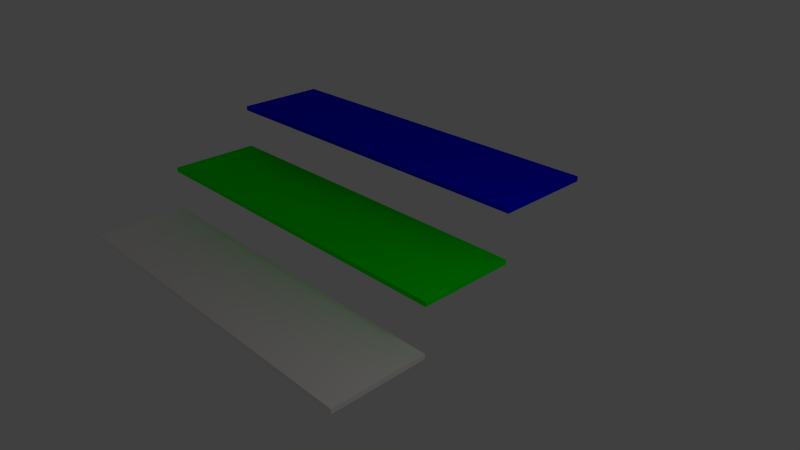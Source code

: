 # Source: untitled.blend  (saved by Blender 2.56.0; exported with 4.5.12 LTS)
import bpy
from mathutils import Matrix  # noqa: F401  (used for matrix-valued properties, if any)

bpy.ops.wm.read_factory_settings(use_empty=True)
scene = bpy.context.scene
scene.name = 'Scene'

# ---- collections
col_collection_1 = bpy.data.collections.new('Collection 1'); scene.collection.children.link(col_collection_1)

# ---- materials (node trees are filled in below, after node groups)
mat_rot = bpy.data.materials.new('Rot')
mat_rot.alpha_threshold = 0.0
mat_rot.use_transparent_shadow = False
mat_rot.diffuse_color = (1.0, 0.9448, 0.932, 1.0)
mat_rot.roughness = 0.5
mat_rot.line_color = (0.0, 0.0, 0.0, 1.0)
mat_grn = bpy.data.materials.new('Grn')
mat_grn.alpha_threshold = 0.0
mat_grn.use_transparent_shadow = False
mat_grn.diffuse_color = (0.0, 1.0, 0.0, 1.0)
mat_grn.roughness = 0.5
mat_grn.line_color = (0.0, 0.0, 0.0, 1.0)
mat_blau = bpy.data.materials.new('Blau')
mat_blau.alpha_threshold = 0.0
mat_blau.use_transparent_shadow = False
mat_blau.diffuse_color = (0.0, 0.0, 1.0, 1.0)
mat_blau.roughness = 0.5
mat_blau.line_color = (0.0, 0.0, 0.0, 1.0)

# ---- material node trees

# ---- world
world_world = bpy.data.worlds.new('World'); scene.world = world_world
world_world.color = (0.05088, 0.05088, 0.05088)
world_world.use_sun_shadow = False
world_world.sun_shadow_jitter_overblur = 0.0
world_world.cycles.sampling_method = 'MANUAL'
world_world.cycles.sample_map_resolution = 256

# ---- cameras
cam_camera = bpy.data.cameras.new('Camera')
cam_camera.clip_end = 100.0
cam_camera.lens = 35.0
cam_camera.ortho_scale = 7.314
cam_camera.dof.focus_distance = 0.0
cam_camera.dof.aperture_fstop = 128.0

# ---- lights
light_lamp = bpy.data.lights.new('Lamp', 'POINT')
light_lamp.transmission_factor = 0.0
light_lamp.cutoff_distance = 30.0
light_lamp.energy = 100.0
light_lamp.shadow_buffer_clip_start = 1.001
light_lamp.shadow_soft_size = 1.0
light_lamp.shadow_maximum_resolution = 0.006
light_lamp.use_absolute_resolution = True
light_lamp.cycles.use_multiple_importance_sampling = False

# ---- meshes
me_cube_003 = bpy.data.meshes.new('Cube.003')
me_cube_003.from_pydata([(-0.0001003, 1.0, 0.0), (-0.0001003, -1.0, 0.0), (-8.0, -1.0, 0.0), (-8.0, 1.0, 0.0), (-9.882e-05, 1.0, 0.1), (-0.0001031, -1.0, 0.1), (-8.0, -1.0, 0.1), (-8.0, 1.0, 0.1), (-8.0, 1.0, 7717.0), (-8.0, -1.0, 7717.0), (-0.0001031, -1.0, 7717.0), (-9.882e-05, 1.0, 7717.0), (-8.0, 1.0, 7717.0), (-8.0, -1.0, 7717.0), (-0.0001003, -1.0, 7717.0), (-0.0001003, 1.0, 7717.0), (-0.0001003, 3.0, 7718.0), (-0.0001003, 1.0, 7718.0), (-8.0, 1.0, 7718.0), (-8.0, 3.0, 7718.0), (-9.882e-05, 3.0, 7718.0), (-0.0001031, 1.0, 7718.0), (-8.0, 1.0, 7718.0), (-8.0, 3.0, 7718.0), (-8.0, 5.0, 7719.0), (-8.0, 3.0, 7719.0), (-0.0001031, 3.0, 7719.0), (-9.882e-05, 5.0, 7719.0), (-8.0, 5.0, 7719.0), (-8.0, 3.0, 7719.0), (-0.0001003, 3.0, 7719.0), (-0.0001003, 5.0, 7719.0)], [], [(0, 1, 2), (0, 2, 3), (4, 7, 6), (4, 6, 5), (0, 4, 5), (0, 5, 1), (1, 5, 6), (1, 6, 2), (2, 6, 7), (2, 7, 3), (4, 0, 3), (4, 3, 7), (11, 15, 12), (11, 12, 8), (13, 9, 8), (13, 8, 12), (14, 10, 9), (14, 9, 13), (15, 11, 10), (15, 10, 14), (11, 8, 9), (11, 9, 10), (15, 14, 13), (15, 13, 12), (16, 17, 18), (16, 18, 19), (20, 23, 22), (20, 22, 21), (16, 20, 21), (16, 21, 17), (17, 21, 22), (17, 22, 18), (18, 22, 23), (18, 23, 19), (20, 16, 19), (20, 19, 23), (27, 31, 28), (27, 28, 24), (29, 25, 24), (29, 24, 28), (30, 26, 25), (30, 25, 29), (31, 27, 26), (31, 26, 30), (27, 24, 25), (27, 25, 26), (31, 30, 29), (31, 29, 28)])
_uv = me_cube_003.uv_layers.new(name='UVTex')
_uv.uv.foreach_set('vector', [0.4999, 0.0, 0.4999, -1.0, -3.5, -1.0, 0.4999, 0.0, -3.5, -1.0, -3.5, 2.384e-07, 0.5, 1.0, -3.5, 1.0, -3.5, 1.788e-07, 0.5, 1.0, -3.5, 1.788e-07, 0.4999, -2.98e-07, 0.0, 0.5, -2.384e-07, 0.55, -1.0, 0.55, 0.0, 0.5, -1.0, 0.55, -1.0, 0.5, 0.4999, 0.5, 0.4999, 0.55, -3.5, 0.55, 0.4999, 0.5, -3.5, 0.55, -3.5, 0.5, 8.941e-08, 0.5, 1.788e-07, 0.55, 1.0, 0.55, 8.941e-08, 0.5, 1.0, 0.55, 1.0, 0.5, 0.5, 0.55, 0.4999, 0.5, -3.5, 0.5, 0.5, 0.55, -3.5, 0.5, -3.5, 0.55, 0.5, 0.05005, 0.4999, 0.0, -3.5, 0.0, 0.5, 0.05005, -3.5, 0.0, -3.5, 0.05005, 8.941e-08, 0.0, 1.788e-07, 0.05005, 1.0, 0.05005, 8.941e-08, 0.0, 1.0, 0.05005, 1.0, 0.0, 0.4999, 0.0, 0.4999, 0.05005, -3.5, 0.05005, 0.4999, 0.0, -3.5, 0.05005, -3.5, 0.0, 0.0, 0.0, -2.384e-07, 0.05005, -1.0, 0.05005, 0.0, 0.0, -1.0, 0.05005, -1.0, 0.0, 0.5, 1.0, -3.5, 1.0, -3.5, 1.788e-07, 0.5, 1.0, -3.5, 1.788e-07, 0.4999, -2.98e-07, 0.4999, 0.0, 0.4999, -1.0, -3.5, -1.0, 0.4999, 0.0, -3.5, -1.0, -3.5, 2.384e-07, 0.4999, 0.0, 0.4999, -1.0, -3.5, -1.0, 0.4999, 0.0, -3.5, -1.0, -3.5, 2.384e-07, 0.5, 1.0, -3.5, 1.0, -3.5, 2.384e-07, 0.5, 1.0, -3.5, 2.384e-07, 0.4999, -2.98e-07, 0.0, 0.5073, -2.384e-07, 0.5574, -1.0, 0.5574, 0.0, 0.5073, -1.0, 0.5574, -1.0, 0.5073, 0.4999, 0.5073, 0.4999, 0.5574, -3.5, 0.5574, 0.4999, 0.5073, -3.5, 0.5574, -3.5, 0.5073, 1.192e-07, 0.5073, 2.384e-07, 0.5574, 1.0, 0.5574, 1.192e-07, 0.5073, 1.0, 0.5574, 1.0, 0.5073, 0.5, 0.5574, 0.4999, 0.5073, -3.5, 0.5073, 0.5, 0.5574, -3.5, 0.5073, -3.5, 0.5574, 0.5, 0.0769, 0.4999, 0.02686, -3.5, 0.02686, 0.5, 0.0769, -3.5, 0.02686, -3.5, 0.0769, 2.384e-07, 0.02686, 2.384e-07, 0.0769, 1.0, 0.0769, 2.384e-07, 0.02686, 1.0, 0.0769, 1.0, 0.02686, 0.4999, 0.02686, 0.4999, 0.0769, -3.5, 0.0769, 0.4999, 0.02686, -3.5, 0.0769, -3.5, 0.02686, 0.0, 0.02686, 0.0, 0.0769, -1.0, 0.0769, 0.0, 0.02686, -1.0, 0.0769, -1.0, 0.02686, 0.5, 0.0, -3.5, 0.0, -3.5, -1.0, 0.5, 0.0, -3.5, -1.0, 0.4999, -1.0, 0.4999, 0.0, 0.4999, -1.0, -3.5, -1.0, 0.4999, 0.0, -3.5, -1.0, -3.5, 4.768e-07])
me_cube_003.materials.append(mat_rot)
me_cube_003.use_remesh_preserve_volume = False
me_cube_003.use_remesh_preserve_attributes = False
me_cube_003.use_mirror_vertex_groups = False
me_cube_003.update()
me_cube_001 = bpy.data.meshes.new('Cube.001')
me_cube_001.from_pydata([(-0.0001003, 3.014, 1.008), (-0.0001003, 1.014, 1.008), (-8.0, 1.014, 1.008), (-8.0, 3.014, 1.008), (-9.882e-05, 3.014, 1.108), (-0.0001031, 1.014, 1.108), (-8.0, 1.014, 1.108), (-8.0, 3.014, 1.108), (-8.0, 3.014, 7718.0), (-8.0, 1.014, 7718.0), (-0.0001031, 1.014, 7718.0), (-9.882e-05, 3.014, 7718.0), (-8.0, 3.014, 7718.0), (-8.0, 1.014, 7718.0), (-0.0001003, 1.014, 7718.0), (-0.0001003, 3.014, 7718.0), (-0.0001003, 5.014, 7719.0), (-0.0001003, 3.014, 7719.0), (-8.0, 3.014, 7719.0), (-8.0, 5.014, 7719.0), (-9.882e-05, 5.014, 7719.0), (-0.0001031, 3.014, 7719.0), (-8.0, 3.014, 7719.0), (-8.0, 5.014, 7719.0), (-8.0, 7.014, 7720.0), (-8.0, 5.014, 7720.0), (-0.0001031, 5.014, 7720.0), (-9.882e-05, 7.014, 7720.0), (-8.0, 7.014, 7720.0), (-8.0, 5.014, 7720.0), (-0.0001003, 5.014, 7720.0), (-0.0001003, 7.014, 7720.0)], [], [(0, 1, 2), (0, 2, 3), (4, 7, 6), (4, 6, 5), (0, 4, 5), (0, 5, 1), (1, 5, 6), (1, 6, 2), (2, 6, 7), (2, 7, 3), (4, 0, 3), (4, 3, 7), (11, 15, 12), (11, 12, 8), (13, 9, 8), (13, 8, 12), (14, 10, 9), (14, 9, 13), (15, 11, 10), (15, 10, 14), (11, 8, 9), (11, 9, 10), (15, 14, 13), (15, 13, 12), (16, 17, 18), (16, 18, 19), (20, 23, 22), (20, 22, 21), (16, 20, 21), (16, 21, 17), (17, 21, 22), (17, 22, 18), (18, 22, 23), (18, 23, 19), (20, 16, 19), (20, 19, 23), (27, 31, 28), (27, 28, 24), (29, 25, 24), (29, 24, 28), (30, 26, 25), (30, 25, 29), (31, 27, 26), (31, 26, 30), (27, 24, 25), (27, 25, 26), (31, 30, 29), (31, 29, 28)])
_uv = me_cube_001.uv_layers.new(name='UVTex')
_uv.uv.foreach_set('vector', [0.4999, 0.007221, 0.4999, -0.9928, -3.5, -0.9928, 0.4999, 0.007221, -3.5, -0.9928, -3.5, 0.007221, 0.5, 0.007221, -3.5, 0.007221, -3.5, -0.9928, 0.5, 0.007221, -3.5, -0.9928, 0.4999, -0.9928, 0.007221, 0.003938, 0.007221, 0.05394, -0.9928, 0.05394, 0.007221, 0.003938, -0.9928, 0.05394, -0.9928, 0.003938, 0.4999, 0.003938, 0.4999, 0.05394, -3.5, 0.05394, 0.4999, 0.003938, -3.5, 0.05394, -3.5, 0.003938, 0.007221, 0.003938, 0.007221, 0.05394, 1.007, 0.05394, 0.007221, 0.003938, 1.007, 0.05394, 1.007, 0.003938, 0.5, 0.05394, 0.4999, 0.003938, -3.5, 0.003938, 0.5, 0.05394, -3.5, 0.003938, -3.5, 0.05394, 0.5, 0.554, 0.4999, 0.5039, -3.5, 0.5039, 0.5, 0.554, -3.5, 0.5039, -3.5, 0.554, 0.007221, 0.5039, 0.007221, 0.554, 1.007, 0.554, 0.007221, 0.5039, 1.007, 0.554, 1.007, 0.5039, 0.4999, 0.5039, 0.4999, 0.554, -3.5, 0.554, 0.4999, 0.5039, -3.5, 0.554, -3.5, 0.5039, 0.007221, 0.5039, 0.007221, 0.554, -0.9928, 0.554, 0.007221, 0.5039, -0.9928, 0.554, -0.9928, 0.5039, 0.5, 0.007221, -3.5, 0.007221, -3.5, -0.9928, 0.5, 0.007221, -3.5, -0.9928, 0.4999, -0.9928, 0.4999, 0.007221, 0.4999, -0.9928, -3.5, -0.9928, 0.4999, 0.007221, -3.5, -0.9928, -3.5, 0.007221, 0.4999, 0.007221, 0.4999, -0.9928, -3.5, -0.9928, 0.4999, 0.007221, -3.5, -0.9928, -3.5, 0.007221, 0.5, 0.007221, -3.5, 0.007221, -3.5, -0.9928, 0.5, 0.007221, -3.5, -0.9928, 0.4999, -0.9928, 0.007221, 0.01123, 0.007221, 0.06128, -0.9928, 0.06128, 0.007221, 0.01123, -0.9928, 0.06128, -0.9928, 0.01123, 0.4999, 0.01123, 0.4999, 0.06128, -3.5, 0.06128, 0.4999, 0.01123, -3.5, 0.06128, -3.5, 0.01123, 0.007221, 0.01123, 0.007221, 0.06128, 1.007, 0.06128, 0.007221, 0.01123, 1.007, 0.06128, 1.007, 0.01123, 0.5, 0.06128, 0.4999, 0.01123, -3.5, 0.01123, 0.5, 0.06128, -3.5, 0.01123, -3.5, 0.06128, 0.5, 0.5808, 0.4999, 0.5308, -3.5, 0.5308, 0.5, 0.5808, -3.5, 0.5308, -3.5, 0.5808, 0.007221, 0.5308, 0.007221, 0.5808, 1.007, 0.5808, 0.007221, 0.5308, 1.007, 0.5808, 1.007, 0.5308, 0.4999, 0.5308, 0.4999, 0.5808, -3.5, 0.5808, 0.4999, 0.5308, -3.5, 0.5808, -3.5, 0.5308, 0.007221, 0.5308, 0.007221, 0.5808, -0.9928, 0.5808, 0.007221, 0.5308, -0.9928, 0.5808, -0.9928, 0.5308, 0.5, 0.007221, -3.5, 0.007221, -3.5, -0.9928, 0.5, 0.007221, -3.5, -0.9928, 0.4999, -0.9928, 0.4999, 0.007221, 0.4999, -0.9928, -3.5, -0.9928, 0.4999, 0.007221, -3.5, -0.9928, -3.5, 0.007222])
me_cube_001.materials.append(mat_grn)
me_cube_001.use_remesh_preserve_volume = False
me_cube_001.use_remesh_preserve_attributes = False
me_cube_001.use_mirror_vertex_groups = False
me_cube_001.update()
me_cube_002 = bpy.data.meshes.new('Cube.002')
me_cube_002.from_pydata([(-0.0001003, 5.001, 2.004), (-0.0001003, 3.001, 2.004), (-8.0, 3.001, 2.004), (-8.0, 5.001, 2.004), (-9.882e-05, 5.001, 2.104), (-0.0001031, 3.001, 2.104), (-8.0, 3.001, 2.104), (-8.0, 5.001, 2.104), (-8.0, 5.001, 7719.0), (-8.0, 3.001, 7719.0), (-0.0001031, 3.001, 7719.0), (-9.882e-05, 5.001, 7719.0), (-8.0, 5.001, 7719.0), (-8.0, 3.001, 7719.0), (-0.0001003, 3.001, 7719.0), (-0.0001003, 5.001, 7719.0), (-0.0001003, 7.001, 7720.0), (-0.0001003, 5.001, 7720.0), (-8.0, 5.001, 7720.0), (-8.0, 7.001, 7720.0), (-9.882e-05, 7.001, 7720.0), (-0.0001031, 5.001, 7720.0), (-8.0, 5.001, 7720.0), (-8.0, 7.001, 7720.0), (-8.0, 9.001, 7721.0), (-8.0, 7.001, 7721.0), (-0.0001031, 7.001, 7721.0), (-9.882e-05, 9.001, 7721.0), (-8.0, 9.001, 7721.0), (-8.0, 7.001, 7721.0), (-0.0001003, 7.001, 7721.0), (-0.0001003, 9.001, 7721.0)], [], [(0, 1, 2), (0, 2, 3), (4, 7, 6), (4, 6, 5), (0, 4, 5), (0, 5, 1), (1, 5, 6), (1, 6, 2), (2, 6, 7), (2, 7, 3), (4, 0, 3), (4, 3, 7), (11, 15, 12), (11, 12, 8), (13, 9, 8), (13, 8, 12), (14, 10, 9), (14, 9, 13), (15, 11, 10), (15, 10, 14), (11, 8, 9), (11, 9, 10), (15, 14, 13), (15, 13, 12), (16, 17, 18), (16, 18, 19), (20, 23, 22), (20, 22, 21), (16, 20, 21), (16, 21, 17), (17, 21, 22), (17, 22, 18), (18, 22, 23), (18, 23, 19), (20, 16, 19), (20, 19, 23), (27, 31, 28), (27, 28, 24), (29, 25, 24), (29, 24, 28), (30, 26, 25), (30, 25, 29), (31, 27, 26), (31, 26, 30), (27, 24, 25), (27, 25, 26), (31, 30, 29), (31, 29, 28)])
_uv = me_cube_002.uv_layers.new(name='UVTex')
_uv.uv.foreach_set('vector', [0.8887, 0.6415, 0.8887, 3.059e-07, 0.0, 3.059e-07, 0.8887, 0.6415, 0.0, 3.059e-07, 2.119e-07, 0.6415, 1.0, 1.0, 2.384e-07, 1.0, 0.0, 4.768e-07, 1.0, 1.0, 0.0, 4.768e-07, 1.0, 0.0, 0.7778, 0.9632, 0.7778, 0.9953, 0.5556, 0.9953, 0.7778, 0.9632, 0.5556, 0.9953, 0.5556, 0.9632, 0.0, 0.0, 1.0, 0.0, 1.0, 1.0, 0.0, 0.0, 1.0, 0.0, 1.0, 1.0, 0.7778, 0.9632, 0.7778, 0.9953, 1.0, 0.9953, 0.7778, 0.9632, 1.0, 0.9953, 1.0, 0.9632, 0.5, 0.5522, 0.4999, 0.5022, -3.5, 0.5022, 0.5, 0.5522, -3.5, 0.5022, -3.5, 0.5522, 0.8887, 0.6746, 0.8887, 0.6425, 2.119e-07, 0.6425, 0.8887, 0.6746, 2.119e-07, 0.6425, 2.119e-07, 0.6746, 0.7778, 0.6425, 0.7778, 0.6746, 1.0, 0.6746, 0.7778, 0.6425, 1.0, 0.6746, 1.0, 0.6425, 0.8887, 0.6425, 0.8887, 0.6746, 0.0, 0.6746, 0.8887, 0.6425, 0.0, 0.6746, 0.0, 0.6425, 0.7778, 0.6425, 0.7778, 0.6746, 0.5556, 0.6746, 0.7778, 0.6425, 0.5556, 0.6746, 0.5556, 0.6425, 0.8887, 0.6415, 2.119e-07, 0.6415, 0.0, 4.588e-07, 0.8887, 0.6415, 0.0, 4.588e-07, 0.8887, 1.529e-07, 0.8887, 0.6415, 0.8887, 3.059e-07, 0.0, 3.059e-07, 0.8887, 0.6415, 0.0, 3.059e-07, 2.119e-07, 0.6415, 0.8887, 0.6415, 0.8887, 3.059e-07, 0.0, 3.059e-07, 0.8887, 0.6415, 0.0, 3.059e-07, 2.119e-07, 0.6415, 0.8887, 0.6415, 2.119e-07, 0.6415, 0.0, 4.588e-07, 0.8887, 0.6415, 0.0, 4.588e-07, 0.8887, 1.529e-07, 0.7778, 0.9679, 0.7778, 1.0, 0.5556, 1.0, 0.7778, 0.9679, 0.5556, 1.0, 0.5556, 0.9679, 0.8887, 0.9679, 0.8887, 1.0, 0.0, 1.0, 0.8887, 0.9679, 0.0, 1.0, 0.0, 0.9679, 0.7778, 0.9679, 0.7778, 1.0, 1.0, 1.0, 0.7778, 0.9679, 1.0, 1.0, 1.0, 0.9679, 0.8887, 1.0, 0.8887, 0.9679, 2.119e-07, 0.9679, 0.8887, 1.0, 2.119e-07, 0.9679, 2.119e-07, 1.0, 0.8887, 0.6918, 0.8887, 0.6597, 2.119e-07, 0.6597, 0.8887, 0.6918, 2.119e-07, 0.6597, 2.119e-07, 0.6918, 0.7778, 0.6597, 0.7778, 0.6918, 1.0, 0.6918, 0.7778, 0.6597, 1.0, 0.6918, 1.0, 0.6597, 0.8887, 0.6597, 0.8887, 0.6918, 0.0, 0.6918, 0.8887, 0.6597, 0.0, 0.6918, 0.0, 0.6597, 0.7778, 0.6597, 0.7778, 0.6918, 0.5556, 0.6918, 0.7778, 0.6597, 0.5556, 0.6918, 0.5556, 0.6597, 0.8887, 0.6415, 2.119e-07, 0.6415, 0.0, 6.118e-07, 0.8887, 0.6415, 0.0, 6.118e-07, 0.8887, 0.0, 0.8887, 0.6415, 0.8887, 3.059e-07, 0.0, 6.118e-07, 0.8887, 0.6415, 0.0, 6.118e-07, 2.119e-07, 0.6415])
me_cube_002.materials.append(mat_blau)
me_cube_002.use_remesh_preserve_volume = False
me_cube_002.use_remesh_preserve_attributes = False
me_cube_002.use_mirror_vertex_groups = False
me_cube_002.update()

# ---- objects
ob_cube = bpy.data.objects.new('Cube', me_cube_003)
ob_cube_001 = bpy.data.objects.new('Cube.001', me_cube_001)
ob_cube_002 = bpy.data.objects.new('Cube.002', me_cube_002)
ob_lamp = bpy.data.objects.new('Lamp', light_lamp)
ob_camera = bpy.data.objects.new('Camera', cam_camera)

# ---- transforms, parenting, visibility, modifiers, constraints
ob_cube.location = (0.0, 0.0, 0.0)
ob_cube.empty_display_type = 'ARROWS'
ob_cube.lineart.crease_threshold = 0.0
ob_cube_001.location = (0.0, 0.0, 0.0)
ob_cube_001.empty_display_type = 'ARROWS'
ob_cube_001.lineart.crease_threshold = 0.0
ob_cube_002.location = (0.0, 0.0, 0.0)
ob_cube_002.empty_display_type = 'ARROWS'
ob_cube_002.lineart.crease_threshold = 0.0
ob_lamp.location = (4.076, 1.005, 5.904)
ob_lamp.rotation_euler = (0.6503, 0.05522, 1.866)
ob_lamp.lock_rotations_4d = False
ob_lamp.empty_display_type = 'ARROWS'
ob_lamp.color = (0.0, 0.0, 0.0, 0.0)
ob_lamp.lineart.crease_threshold = 0.0
ob_camera.location = (7.481, -6.508, 7.767)
ob_camera.rotation_euler = (1.109, 0.01082, 0.8149)
ob_camera.lock_rotations_4d = False
ob_camera.empty_display_type = 'ARROWS'
ob_camera.color = (0.0, 0.0, 0.0, 0.0)
ob_camera.display_type = 'WIRE'
ob_camera.lineart.crease_threshold = 0.0

# ---- collection membership
col_collection_1.objects.link(ob_cube)
col_collection_1.objects.link(ob_cube_001)
col_collection_1.objects.link(ob_cube_002)
col_collection_1.objects.link(ob_lamp)
col_collection_1.objects.link(ob_camera)

# ---- scene / render settings (as saved in the file)
scene.camera = ob_camera
scene.frame_start = 1; scene.frame_end = 250; scene.frame_set(1)
scene.render.engine = 'BLENDER_EEVEE_NEXT'
scene.render.image_settings.color_mode = 'RGB'
scene.render.image_settings.compression = 90
scene.render.dither_intensity = 0.0
scene.render.bake_margin = 2
scene.render.bake_bias = 0.0
scene.cycles.use_denoising = False
scene.cycles.samples = 10
scene.cycles.sampling_pattern = 'TABULATED_SOBOL'
scene.cycles.light_sampling_threshold = 0.0
scene.cycles.use_adaptive_sampling = False
scene.cycles.use_light_tree = False
scene.cycles.blur_glossy = 0.0
scene.cycles.volume_bounces = 1
scene.cycles.pixel_filter_type = 'GAUSSIAN'
scene.cycles.sample_clamp_indirect = 0.0
scene.view_settings.view_transform = 'Standard'
bpy.context.view_layer.update()
